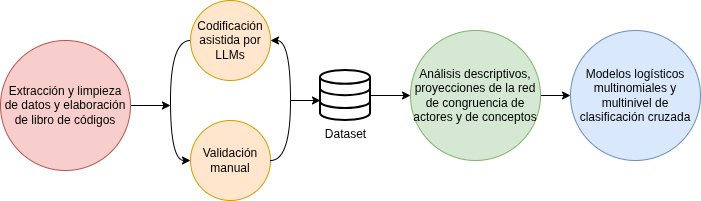

The diagram above was exported from draw.io. Its source (the exported page's mxGraphModel, read from the mxfile embedded in the PNG):
<mxGraphModel dx="1414" dy="894" grid="1" gridSize="10" guides="1" tooltips="1" connect="1" arrows="1" fold="1" page="1" pageScale="1" pageWidth="850" pageHeight="1100" math="0" shadow="0">
  <root>
    <mxCell id="0" />
    <mxCell id="1" parent="0" />
    <mxCell id="pBQxgLYrlatgqNQhsE9D-9" edge="1" parent="1" source="pBQxgLYrlatgqNQhsE9D-6" style="edgeStyle=orthogonalEdgeStyle;rounded=0;orthogonalLoop=1;jettySize=auto;html=1;curved=1;" target="pBQxgLYrlatgqNQhsE9D-7">
      <mxGeometry relative="1" as="geometry">
        <Array as="points">
          <mxPoint x="290" y="210" />
          <mxPoint x="290" y="330" />
        </Array>
      </mxGeometry>
    </mxCell>
    <mxCell id="pBQxgLYrlatgqNQhsE9D-6" parent="1" style="ellipse;whiteSpace=wrap;html=1;aspect=fixed;fillColor=#ffe6cc;strokeColor=#d79b00;" value="Codificación asistida por LLMs" vertex="1">
      <mxGeometry height="80" width="80" x="310" y="170" as="geometry" />
    </mxCell>
    <mxCell id="pBQxgLYrlatgqNQhsE9D-7" parent="1" style="ellipse;whiteSpace=wrap;html=1;aspect=fixed;fillColor=#ffe6cc;strokeColor=#d79b00;" value="Validación manual" vertex="1">
      <mxGeometry height="80" width="80" x="310" y="290" as="geometry" />
    </mxCell>
    <mxCell id="pBQxgLYrlatgqNQhsE9D-10" edge="1" parent="1" source="pBQxgLYrlatgqNQhsE9D-7" style="edgeStyle=orthogonalEdgeStyle;rounded=0;orthogonalLoop=1;jettySize=auto;html=1;curved=1;exitX=1;exitY=0.5;exitDx=0;exitDy=0;entryX=1;entryY=0.5;entryDx=0;entryDy=0;" target="pBQxgLYrlatgqNQhsE9D-6">
      <mxGeometry relative="1" as="geometry">
        <Array as="points">
          <mxPoint x="410" y="330" />
          <mxPoint x="410" y="210" />
        </Array>
        <mxPoint x="530" y="280" as="sourcePoint" />
        <mxPoint x="530" y="400" as="targetPoint" />
      </mxGeometry>
    </mxCell>
    <mxCell id="pBQxgLYrlatgqNQhsE9D-11" edge="1" parent="1" style="endArrow=classic;html=1;rounded=0;" value="">
      <mxGeometry height="50" relative="1" width="50" as="geometry">
        <mxPoint x="410" y="270" as="sourcePoint" />
        <mxPoint x="440" y="270" as="targetPoint" />
      </mxGeometry>
    </mxCell>
    <mxCell id="pBQxgLYrlatgqNQhsE9D-15" edge="1" parent="1" source="pBQxgLYrlatgqNQhsE9D-12" style="edgeStyle=orthogonalEdgeStyle;rounded=0;orthogonalLoop=1;jettySize=auto;html=1;">
      <mxGeometry relative="1" as="geometry">
        <mxPoint x="530" y="265" as="targetPoint" />
      </mxGeometry>
    </mxCell>
    <mxCell id="pBQxgLYrlatgqNQhsE9D-12" parent="1" style="html=1;verticalLabelPosition=bottom;align=center;labelBackgroundColor=#ffffff;verticalAlign=top;strokeWidth=2;strokeColor=light-dark(#000000, #32a0ff);shadow=0;dashed=0;shape=mxgraph.ios7.icons.data;" value="Dataset" vertex="1">
      <mxGeometry height="50" width="50" x="440" y="240" as="geometry" />
    </mxCell>
    <mxCell id="pBQxgLYrlatgqNQhsE9D-17" parent="1" style="ellipse;whiteSpace=wrap;html=1;aspect=fixed;fillColor=#dae8fc;strokeColor=#6c8ebf;" value="Modelos logísticos multinomiales y multinivel de clasificación cruzada" vertex="1">
      <mxGeometry height="130" width="130" x="690" y="200" as="geometry" />
    </mxCell>
    <mxCell id="pBQxgLYrlatgqNQhsE9D-19" edge="1" parent="1" source="pBQxgLYrlatgqNQhsE9D-18" style="edgeStyle=orthogonalEdgeStyle;rounded=0;orthogonalLoop=1;jettySize=auto;html=1;">
      <mxGeometry relative="1" as="geometry">
        <mxPoint x="290" y="275" as="targetPoint" />
      </mxGeometry>
    </mxCell>
    <mxCell id="pBQxgLYrlatgqNQhsE9D-18" parent="1" style="ellipse;whiteSpace=wrap;html=1;aspect=fixed;fillColor=#f8cecc;strokeColor=#b85450;" value="Extracción y limpieza de datos y elaboración de libro de códigos" vertex="1">
      <mxGeometry height="130" width="130" x="120" y="210" as="geometry" />
    </mxCell>
    <mxCell id="pBQxgLYrlatgqNQhsE9D-21" edge="1" parent="1" source="pBQxgLYrlatgqNQhsE9D-20" style="edgeStyle=orthogonalEdgeStyle;rounded=0;orthogonalLoop=1;jettySize=auto;html=1;entryX=0;entryY=0.5;entryDx=0;entryDy=0;" target="pBQxgLYrlatgqNQhsE9D-17">
      <mxGeometry relative="1" as="geometry" />
    </mxCell>
    <mxCell id="pBQxgLYrlatgqNQhsE9D-20" parent="1" style="ellipse;whiteSpace=wrap;html=1;aspect=fixed;fillColor=#d5e8d4;strokeColor=#82b366;" value="Análisis descriptivos, proyecciones de la red de congruencia de actores y de conceptos" vertex="1">
      <mxGeometry height="130" width="130" x="530" y="200" as="geometry" />
    </mxCell>
  </root>
</mxGraphModel>